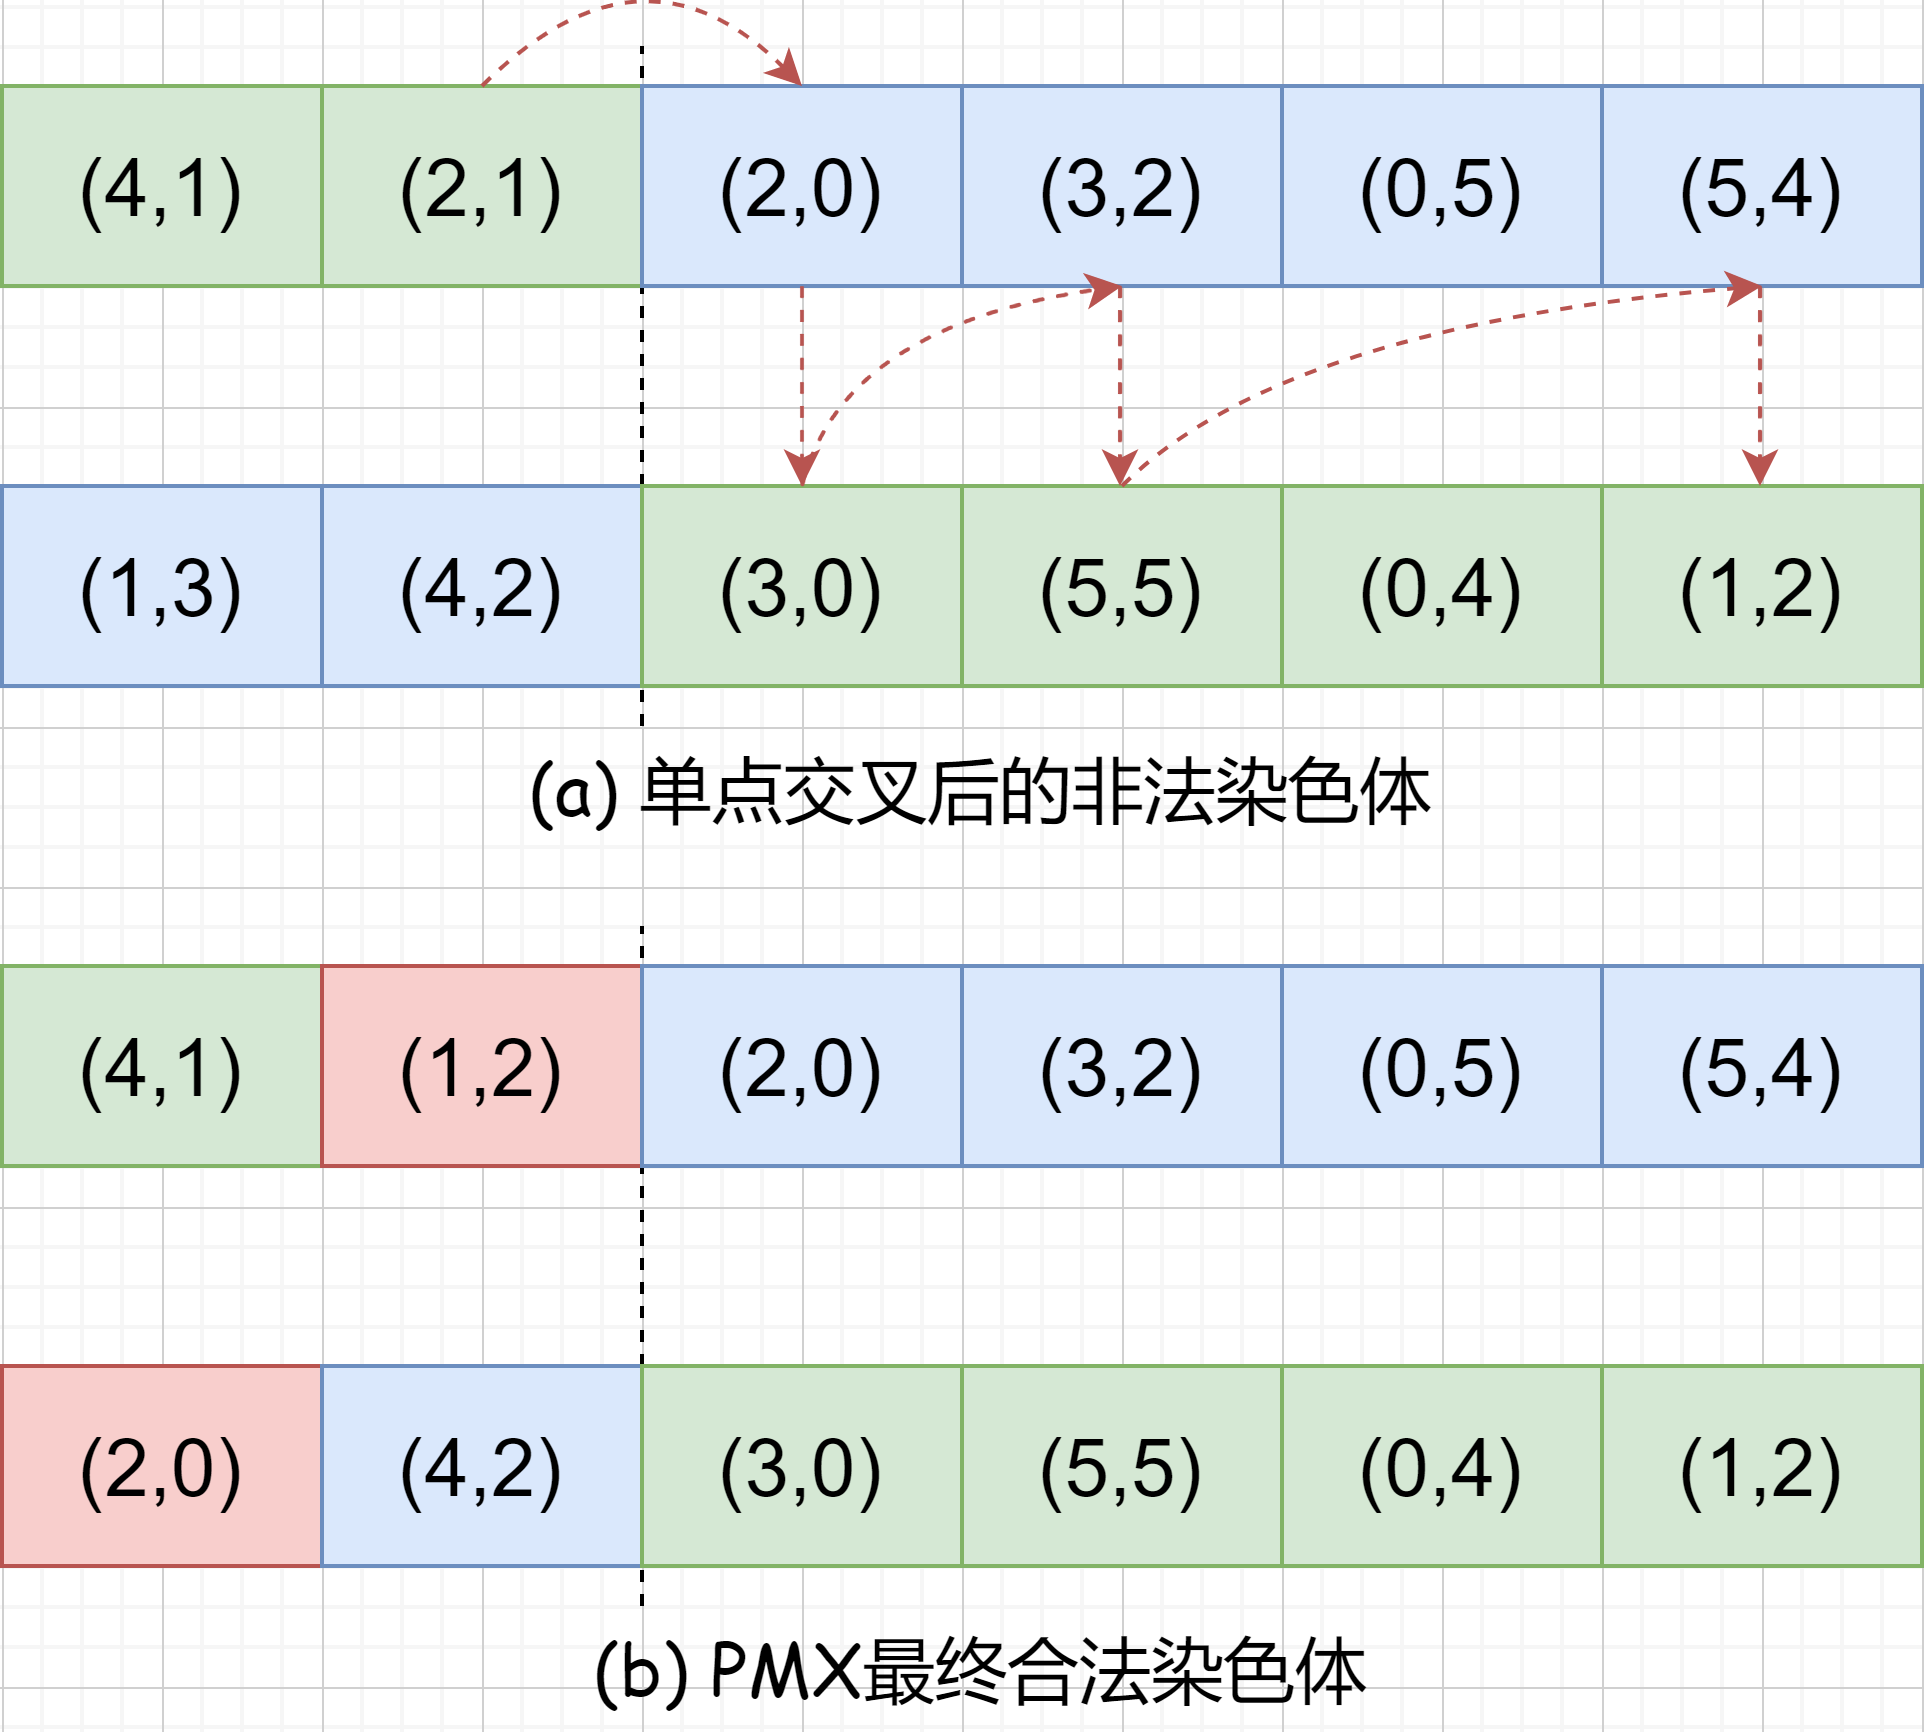

The diagram above was exported from draw.io. Its source (the exported page's mxGraphModel, read from the mxfile embedded in the PNG):
<mxGraphModel dx="1024" dy="584" grid="1" gridSize="10" guides="1" tooltips="1" connect="1" arrows="1" fold="1" page="1" pageScale="1" pageWidth="2336" pageHeight="1654" math="0" shadow="0">
  <root>
    <mxCell id="0" />
    <mxCell id="1" parent="0" />
    <mxCell id="iQ-6Db1u58Elvoibmi69-1" value="(4,1)" style="rounded=0;whiteSpace=wrap;html=1;fontSize=20;fillColor=#d5e8d4;strokeColor=#82b366;" vertex="1" parent="1">
      <mxGeometry x="120" y="120" width="80" height="50" as="geometry" />
    </mxCell>
    <mxCell id="iQ-6Db1u58Elvoibmi69-2" value="(2,1)" style="rounded=0;whiteSpace=wrap;html=1;fontSize=20;fillColor=#d5e8d4;strokeColor=#82b366;" vertex="1" parent="1">
      <mxGeometry x="200" y="120" width="80" height="50" as="geometry" />
    </mxCell>
    <mxCell id="iQ-6Db1u58Elvoibmi69-7" value="" style="endArrow=none;html=1;fontSize=20;dashed=1;" edge="1" parent="1">
      <mxGeometry width="50" height="50" relative="1" as="geometry">
        <mxPoint x="280" y="280" as="sourcePoint" />
        <mxPoint x="280" y="110" as="targetPoint" />
      </mxGeometry>
    </mxCell>
    <mxCell id="iQ-6Db1u58Elvoibmi69-8" value="(1,3)" style="rounded=0;whiteSpace=wrap;html=1;fontSize=20;fillColor=#dae8fc;strokeColor=#6c8ebf;" vertex="1" parent="1">
      <mxGeometry x="120" y="220" width="80" height="50" as="geometry" />
    </mxCell>
    <mxCell id="iQ-6Db1u58Elvoibmi69-9" value="(4,2)" style="rounded=0;whiteSpace=wrap;html=1;fontSize=20;fillColor=#dae8fc;strokeColor=#6c8ebf;" vertex="1" parent="1">
      <mxGeometry x="200" y="220" width="80" height="50" as="geometry" />
    </mxCell>
    <mxCell id="iQ-6Db1u58Elvoibmi69-10" value="(2,0)" style="rounded=0;whiteSpace=wrap;html=1;fontSize=20;fillColor=#dae8fc;strokeColor=#6c8ebf;" vertex="1" parent="1">
      <mxGeometry x="280" y="120" width="80" height="50" as="geometry" />
    </mxCell>
    <mxCell id="iQ-6Db1u58Elvoibmi69-11" value="(3,2)" style="rounded=0;whiteSpace=wrap;html=1;fontSize=20;fillColor=#dae8fc;strokeColor=#6c8ebf;" vertex="1" parent="1">
      <mxGeometry x="360" y="120" width="80" height="50" as="geometry" />
    </mxCell>
    <mxCell id="iQ-6Db1u58Elvoibmi69-12" value="(0,5)" style="rounded=0;whiteSpace=wrap;html=1;fontSize=20;fillColor=#dae8fc;strokeColor=#6c8ebf;" vertex="1" parent="1">
      <mxGeometry x="440" y="120" width="80" height="50" as="geometry" />
    </mxCell>
    <mxCell id="iQ-6Db1u58Elvoibmi69-13" value="(5,4)" style="rounded=0;whiteSpace=wrap;html=1;fontSize=20;fillColor=#dae8fc;strokeColor=#6c8ebf;" vertex="1" parent="1">
      <mxGeometry x="520" y="120" width="80" height="50" as="geometry" />
    </mxCell>
    <mxCell id="iQ-6Db1u58Elvoibmi69-14" value="(3,0)" style="rounded=0;whiteSpace=wrap;html=1;fontSize=20;fillColor=#d5e8d4;strokeColor=#82b366;" vertex="1" parent="1">
      <mxGeometry x="280" y="220" width="80" height="50" as="geometry" />
    </mxCell>
    <mxCell id="iQ-6Db1u58Elvoibmi69-15" value="(5,5)" style="rounded=0;whiteSpace=wrap;html=1;fontSize=20;fillColor=#d5e8d4;strokeColor=#82b366;" vertex="1" parent="1">
      <mxGeometry x="360" y="220" width="80" height="50" as="geometry" />
    </mxCell>
    <mxCell id="iQ-6Db1u58Elvoibmi69-16" value="(0,4)" style="rounded=0;whiteSpace=wrap;html=1;fontSize=20;fillColor=#d5e8d4;strokeColor=#82b366;" vertex="1" parent="1">
      <mxGeometry x="440" y="220" width="80" height="50" as="geometry" />
    </mxCell>
    <mxCell id="iQ-6Db1u58Elvoibmi69-17" value="(1,2)" style="rounded=0;whiteSpace=wrap;html=1;fontSize=20;fillColor=#d5e8d4;strokeColor=#82b366;" vertex="1" parent="1">
      <mxGeometry x="520" y="220" width="80" height="50" as="geometry" />
    </mxCell>
    <mxCell id="iQ-6Db1u58Elvoibmi69-19" value="" style="curved=1;endArrow=classic;html=1;dashed=1;fontSize=20;exitX=0.5;exitY=0;exitDx=0;exitDy=0;entryX=0.5;entryY=0;entryDx=0;entryDy=0;fillColor=#f8cecc;strokeColor=#b85450;" edge="1" parent="1" source="iQ-6Db1u58Elvoibmi69-2" target="iQ-6Db1u58Elvoibmi69-10">
      <mxGeometry width="50" height="50" relative="1" as="geometry">
        <mxPoint x="500" y="330" as="sourcePoint" />
        <mxPoint x="550" y="280" as="targetPoint" />
        <Array as="points">
          <mxPoint x="280" y="80" />
        </Array>
      </mxGeometry>
    </mxCell>
    <mxCell id="iQ-6Db1u58Elvoibmi69-20" value="" style="curved=1;endArrow=classic;html=1;dashed=1;fontSize=20;exitX=0.5;exitY=1;exitDx=0;exitDy=0;entryX=0.5;entryY=0;entryDx=0;entryDy=0;fillColor=#f8cecc;strokeColor=#b85450;" edge="1" parent="1" source="iQ-6Db1u58Elvoibmi69-10" target="iQ-6Db1u58Elvoibmi69-14">
      <mxGeometry width="50" height="50" relative="1" as="geometry">
        <mxPoint x="250" y="130" as="sourcePoint" />
        <mxPoint x="330" y="130" as="targetPoint" />
        <Array as="points" />
      </mxGeometry>
    </mxCell>
    <mxCell id="iQ-6Db1u58Elvoibmi69-22" value="" style="curved=1;endArrow=classic;html=1;dashed=1;fontSize=20;entryX=0.5;entryY=1;entryDx=0;entryDy=0;fillColor=#f8cecc;strokeColor=#b85450;" edge="1" parent="1" target="iQ-6Db1u58Elvoibmi69-11">
      <mxGeometry width="50" height="50" relative="1" as="geometry">
        <mxPoint x="320" y="220" as="sourcePoint" />
        <mxPoint x="330" y="130" as="targetPoint" />
        <Array as="points">
          <mxPoint x="330" y="180" />
        </Array>
      </mxGeometry>
    </mxCell>
    <mxCell id="iQ-6Db1u58Elvoibmi69-23" value="" style="curved=1;endArrow=classic;html=1;dashed=1;fontSize=20;exitX=0.5;exitY=1;exitDx=0;exitDy=0;entryX=0.5;entryY=0;entryDx=0;entryDy=0;fillColor=#f8cecc;strokeColor=#b85450;" edge="1" parent="1">
      <mxGeometry width="50" height="50" relative="1" as="geometry">
        <mxPoint x="399.5" y="170" as="sourcePoint" />
        <mxPoint x="399.5" y="220" as="targetPoint" />
        <Array as="points">
          <mxPoint x="399.5" y="200" />
        </Array>
      </mxGeometry>
    </mxCell>
    <mxCell id="iQ-6Db1u58Elvoibmi69-24" value="" style="curved=1;endArrow=classic;html=1;dashed=1;fontSize=20;entryX=0.5;entryY=1;entryDx=0;entryDy=0;fillColor=#f8cecc;strokeColor=#b85450;" edge="1" parent="1" target="iQ-6Db1u58Elvoibmi69-13">
      <mxGeometry width="50" height="50" relative="1" as="geometry">
        <mxPoint x="400" y="220" as="sourcePoint" />
        <mxPoint x="480" y="170" as="targetPoint" />
        <Array as="points">
          <mxPoint x="440" y="180" />
        </Array>
      </mxGeometry>
    </mxCell>
    <mxCell id="iQ-6Db1u58Elvoibmi69-25" value="" style="curved=1;endArrow=classic;html=1;dashed=1;fontSize=20;exitX=0.5;exitY=1;exitDx=0;exitDy=0;entryX=0.5;entryY=0;entryDx=0;entryDy=0;fillColor=#f8cecc;strokeColor=#b85450;" edge="1" parent="1">
      <mxGeometry width="50" height="50" relative="1" as="geometry">
        <mxPoint x="559.5" y="170" as="sourcePoint" />
        <mxPoint x="559.5" y="220" as="targetPoint" />
        <Array as="points">
          <mxPoint x="559.5" y="200" />
        </Array>
      </mxGeometry>
    </mxCell>
    <mxCell id="iQ-6Db1u58Elvoibmi69-26" value="(4,1)" style="rounded=0;whiteSpace=wrap;html=1;fontSize=20;fillColor=#d5e8d4;strokeColor=#82b366;" vertex="1" parent="1">
      <mxGeometry x="120" y="340" width="80" height="50" as="geometry" />
    </mxCell>
    <mxCell id="iQ-6Db1u58Elvoibmi69-27" value="(1,2)" style="rounded=0;whiteSpace=wrap;html=1;fontSize=20;fillColor=#f8cecc;strokeColor=#b85450;" vertex="1" parent="1">
      <mxGeometry x="200" y="340" width="80" height="50" as="geometry" />
    </mxCell>
    <mxCell id="iQ-6Db1u58Elvoibmi69-28" value="" style="endArrow=none;html=1;fontSize=20;dashed=1;" edge="1" parent="1">
      <mxGeometry width="50" height="50" relative="1" as="geometry">
        <mxPoint x="280" y="500" as="sourcePoint" />
        <mxPoint x="280" y="330" as="targetPoint" />
      </mxGeometry>
    </mxCell>
    <mxCell id="iQ-6Db1u58Elvoibmi69-29" value="(2,0)" style="rounded=0;whiteSpace=wrap;html=1;fontSize=20;fillColor=#f8cecc;strokeColor=#b85450;" vertex="1" parent="1">
      <mxGeometry x="120" y="440" width="80" height="50" as="geometry" />
    </mxCell>
    <mxCell id="iQ-6Db1u58Elvoibmi69-30" value="(4,2)" style="rounded=0;whiteSpace=wrap;html=1;fontSize=20;fillColor=#dae8fc;strokeColor=#6c8ebf;" vertex="1" parent="1">
      <mxGeometry x="200" y="440" width="80" height="50" as="geometry" />
    </mxCell>
    <mxCell id="iQ-6Db1u58Elvoibmi69-31" value="(2,0)" style="rounded=0;whiteSpace=wrap;html=1;fontSize=20;fillColor=#dae8fc;strokeColor=#6c8ebf;" vertex="1" parent="1">
      <mxGeometry x="280" y="340" width="80" height="50" as="geometry" />
    </mxCell>
    <mxCell id="iQ-6Db1u58Elvoibmi69-32" value="(3,2)" style="rounded=0;whiteSpace=wrap;html=1;fontSize=20;fillColor=#dae8fc;strokeColor=#6c8ebf;" vertex="1" parent="1">
      <mxGeometry x="360" y="340" width="80" height="50" as="geometry" />
    </mxCell>
    <mxCell id="iQ-6Db1u58Elvoibmi69-33" value="(0,5)" style="rounded=0;whiteSpace=wrap;html=1;fontSize=20;fillColor=#dae8fc;strokeColor=#6c8ebf;" vertex="1" parent="1">
      <mxGeometry x="440" y="340" width="80" height="50" as="geometry" />
    </mxCell>
    <mxCell id="iQ-6Db1u58Elvoibmi69-34" value="(5,4)" style="rounded=0;whiteSpace=wrap;html=1;fontSize=20;fillColor=#dae8fc;strokeColor=#6c8ebf;" vertex="1" parent="1">
      <mxGeometry x="520" y="340" width="80" height="50" as="geometry" />
    </mxCell>
    <mxCell id="iQ-6Db1u58Elvoibmi69-35" value="(3,0)" style="rounded=0;whiteSpace=wrap;html=1;fontSize=20;fillColor=#d5e8d4;strokeColor=#82b366;" vertex="1" parent="1">
      <mxGeometry x="280" y="440" width="80" height="50" as="geometry" />
    </mxCell>
    <mxCell id="iQ-6Db1u58Elvoibmi69-36" value="(5,5)" style="rounded=0;whiteSpace=wrap;html=1;fontSize=20;fillColor=#d5e8d4;strokeColor=#82b366;" vertex="1" parent="1">
      <mxGeometry x="360" y="440" width="80" height="50" as="geometry" />
    </mxCell>
    <mxCell id="iQ-6Db1u58Elvoibmi69-37" value="(0,4)" style="rounded=0;whiteSpace=wrap;html=1;fontSize=20;fillColor=#d5e8d4;strokeColor=#82b366;" vertex="1" parent="1">
      <mxGeometry x="440" y="440" width="80" height="50" as="geometry" />
    </mxCell>
    <mxCell id="iQ-6Db1u58Elvoibmi69-38" value="(1,2)" style="rounded=0;whiteSpace=wrap;html=1;fontSize=20;fillColor=#d5e8d4;strokeColor=#82b366;" vertex="1" parent="1">
      <mxGeometry x="520" y="440" width="80" height="50" as="geometry" />
    </mxCell>
    <mxCell id="iQ-6Db1u58Elvoibmi69-45" value="(a) 单点交叉后的非法染色体" style="text;html=1;strokeColor=none;fillColor=none;align=center;verticalAlign=middle;whiteSpace=wrap;rounded=0;fontSize=18;fontFamily=Comic Sans MS;" vertex="1" parent="1">
      <mxGeometry x="230" y="280" width="270" height="30" as="geometry" />
    </mxCell>
    <mxCell id="iQ-6Db1u58Elvoibmi69-46" value="(b) PMX最终合法染色体" style="text;html=1;strokeColor=none;fillColor=none;align=center;verticalAlign=middle;whiteSpace=wrap;rounded=0;fontSize=18;fontFamily=Comic Sans MS;" vertex="1" parent="1">
      <mxGeometry x="230" y="500" width="270" height="30" as="geometry" />
    </mxCell>
  </root>
</mxGraphModel>